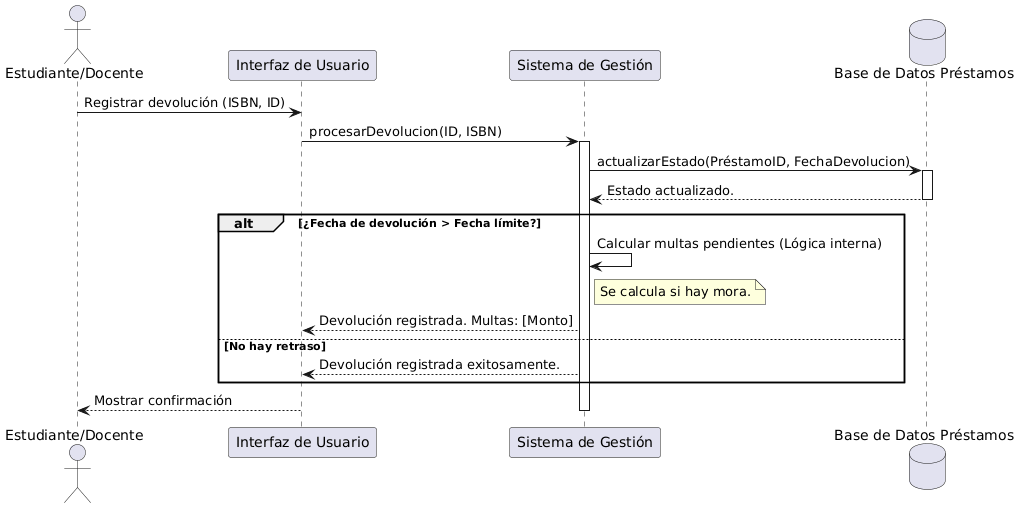

The diagram above was rendered by PlantUML. Its source (embedded in the PNG):
@startuml
actor "Estudiante/Docente" as Actor
participant "Interfaz de Usuario" as UI
' CORREGIDO: Cambiado de "object" a "participant"
participant "Sistema de Gestión" as System
database "Base de Datos Préstamos" as DB_Prestamo

Actor -> UI : Registrar devolución (ISBN, ID)
UI -> System : procesarDevolucion(ID, ISBN)
activate System

System -> DB_Prestamo : actualizarEstado(PréstamoID, FechaDevolucion)
activate DB_Prestamo
DB_Prestamo --> System : Estado actualizado.
deactivate DB_Prestamo

alt ¿Fecha de devolución > Fecha límite?
    System -> System : Calcular multas pendientes (Lógica interna)
    note right of System : Se calcula si hay mora.
    System --> UI : Devolución registrada. Multas: [Monto]
else No hay retraso
    System --> UI : Devolución registrada exitosamente.
end

UI --> Actor : Mostrar confirmación
deactivate System
@enduml